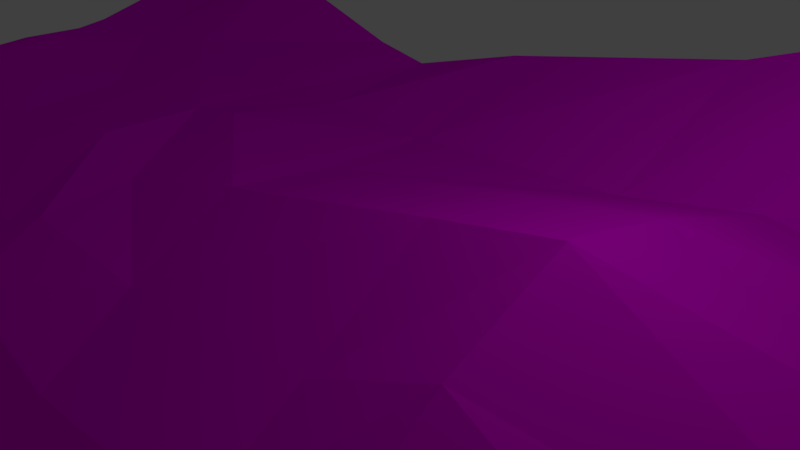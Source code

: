 # Source: Grass.blend  (saved by Blender 2.78.0; exported with 4.5.12 LTS)
import bpy
from mathutils import Matrix  # noqa: F401  (used for matrix-valued properties, if any)

bpy.ops.wm.read_factory_settings(use_empty=True)
scene = bpy.context.scene
scene.name = 'Scene'

# ---- collections
col_collection_1 = bpy.data.collections.new('Collection 1'); scene.collection.children.link(col_collection_1)

# ---- images (referenced by path relative to the original .blend; pixels are not part of the script)
import os
ASSET_DIR = os.environ.get("B2B_ASSET_DIR", "")  # directory of the original .blend (textures are referenced by path, not embedded)
HERE = os.path.dirname(os.path.abspath(__file__))  # packed textures are extracted next to this script under _unpacked/

def load_image(name, relpath, width, height, colorspace="sRGB"):
    """Load a texture the original file referenced (path relative to the .blend, or extracted next to this script)."""
    p = next((c for c in (os.path.join(HERE, relpath), os.path.join(ASSET_DIR, relpath)) if relpath and os.path.exists(c)), "")
    if p:
        img = bpy.data.images.load(p, check_existing=True)
        img.name = name
    else:  # same state as the original file: an image datablock whose file is absent (Cycles renders it pink)
        img = bpy.data.images.new(name, width, height)
        img.source = "FILE"
        img.filepath = "//" + (relpath or name)
    img.colorspace_settings.name = colorspace
    return img
img_grasss_jpg = load_image('Grasss.jpg', 'Grasss.jpg', 1024, 1024, 'sRGB')

# ---- materials (node trees are filled in below, after node groups)
mat_material_001 = bpy.data.materials.new('Material.001')
mat_material_001.alpha_threshold = 0.0
mat_material_001.roughness = 0.5

# ---- material node trees
mat_material_001.use_nodes = True; mat_material_001.node_tree.nodes.clear()
_N = mat_material_001.node_tree.nodes; _L = mat_material_001.node_tree.links
n0 = _N.new('ShaderNodeOutputMaterial'); n0.name = 'Material Output'; n0.location = (300, 300)
n1 = _N.new('ShaderNodeBsdfDiffuse'); n1.name = 'Diffuse BSDF'; n1.location = (10, 300)
n2 = _N.new('ShaderNodeTexImage'); n2.name = 'Image Texture'; n2.location = (-335, 343)
n2.width = 140
n2.image = img_grasss_jpg
_L.new(n1.outputs[0], n0.inputs[0])
_L.new(n2.outputs[0], n1.inputs[0])
n0.is_active_output = True

# ---- world
world_world = bpy.data.worlds.new('World'); scene.world = world_world
world_world.color = (0.05088, 0.05088, 0.05088)
world_world.use_sun_shadow = False
world_world.sun_shadow_jitter_overblur = 0.0
world_world.cycles.sampling_method = 'MANUAL'

# ---- cameras
cam_camera = bpy.data.cameras.new('Camera')
cam_camera.clip_end = 100.0
cam_camera.lens = 35.0
cam_camera.sensor_width = 32.0
cam_camera.sensor_height = 18.0
cam_camera.ortho_scale = 7.314
cam_camera.dof.focus_distance = 0.0

# ---- lights
light_lamp = bpy.data.lights.new('Lamp', 'POINT')
light_lamp.transmission_factor = 0.0
light_lamp.cutoff_distance = 30.0
light_lamp.energy = 100.0
light_lamp.shadow_buffer_clip_start = 1.001
light_lamp.shadow_soft_size = 0.1
light_lamp.shadow_maximum_resolution = 0.006
light_lamp.use_absolute_resolution = True

# ---- meshes
me_plane = bpy.data.meshes.new('Plane')
me_plane.from_pydata([(-1.0, -1.923, -1.025), (1.0, -1.923, -2.035), (-1.0, 1.895, 0.0), (1.0, 1.886, 0.0), (-0.9674, -1.923, -1.109), (-0.9674, 1.895, 0.0), (-0.8456, -1.923, -1.344), (-0.8456, 1.895, 0.01348), (-0.6673, -1.923, -2.133), (-0.6673, 1.895, 0.3178), (-0.4341, -1.923, -1.392), (-0.4341, 1.895, -0.0007339), (-0.3505, -1.923, -1.155), (-0.3505, 1.895, -0.00187), (-0.1807, -1.923, -1.813), (-0.1807, 1.895, -0.03941), (0.0918, -1.923, -1.211), (0.09389, 1.914, 0.1641), (0.2261, -1.923, -0.4875), (0.2359, 1.985, 0.5274), (0.5186, -1.923, -1.418), (0.5186, 1.886, 0.0), (0.7593, -1.923, -1.993), (0.7593, 1.886, 0.0), (-1.0, -1.316, -0.7097), (1.0, -1.12, -0.9469), (-0.9674, -1.268, -0.6134), (-0.8456, -1.228, -0.7138), (-0.6673, -1.047, -0.6874), (-0.4341, -1.285, -0.9674), (-0.3505, -1.218, -0.4878), (-0.1807, -1.126, -0.7583), (0.0918, -1.133, -0.1888), (0.2261, -1.091, 0.7433), (0.5186, -1.262, -0.9094), (0.7593, -1.23, -1.369), (1.0, -0.129, 0.3321), (-0.9674, -0.3715, -0.1952), (-0.8456, -0.2567, 0.2665), (-0.6673, -0.2242, -0.3304), (-0.4341, -0.2778, 0.09409), (-0.3505, -0.3823, -0.3285), (-0.1807, -0.1883, 0.1982), (0.0918, -0.1421, 1.074), (0.2261, -0.186, 1.538), (0.5186, -0.3659, -0.4807), (0.7593, -0.1057, 0.515), (-1.0, -0.4146, -0.4249), (1.0, 0.7673, 0.2028), (-0.9674, 0.6881, 0.0), (-0.8456, 0.734, 0.343), (-0.6673, 0.7523, -0.1754), (-0.4341, 0.7206, 0.1182), (-0.3505, 0.7162, 0.2978), (-0.1807, 0.7439, 0.01429), (0.0918, 0.7569, 0.8229), (0.2261, 0.7346, 1.208), (0.5186, 0.6997, -0.1755), (0.7593, 0.7782, 0.877), (-1.0, 0.6553, -0.3789), (0.9491, -1.923, -1.938), (0.9491, 1.886, -0.0006532), (0.9491, -1.114, -0.8239), (0.9491, -0.1391, 0.3654), (0.9491, 0.7693, 0.3453), (-1.0, -2.206, -2.306), (1.0, -2.206, -3.316), (-0.9674, -2.206, -2.39), (-0.8456, -2.206, -2.625), (-0.6673, -2.206, -3.413), (-0.4341, -2.206, -2.672), (-0.3505, -2.206, -2.436), (-0.1807, -2.206, -3.094), (0.0918, -2.206, -2.491), (0.2261, -2.206, -1.768), (0.5186, -2.206, -2.699), (0.7593, -2.206, -3.274), (0.9491, -2.206, -3.218), (-1.007, -3.155, -3.05), (0.9928, -3.155, -4.06), (-0.9746, -3.155, -3.134), (-0.8528, -3.155, -3.369), (-0.6745, -3.155, -4.157), (-0.4413, -3.155, -3.416), (-0.3577, -3.155, -3.18), (-0.1879, -3.155, -3.838), (0.08458, -3.155, -3.235), (0.2189, -3.155, -2.512), (0.5114, -3.155, -3.443), (0.7521, -3.155, -4.018), (0.9419, -3.155, -3.962), (-1.0, 3.192, 0.7356), (1.0, 2.986, 0.00819), (-0.9674, 3.192, 0.6822), (-0.8456, 3.192, 0.7477), (-0.6673, 3.192, 1.575), (-0.4341, 3.192, 0.5158), (-0.3505, 3.192, 0.2963), (-0.1807, 3.192, 0.9489), (0.112, 3.376, 1.668), (0.2677, 3.57, 2.415), (0.5186, 2.986, 0.5357), (0.7593, 2.986, 0.5357), (0.9491, 2.986, -0.1864)], [], [(64, 48, 3, 61), (59, 49, 5, 2), (49, 50, 7, 5), (50, 51, 9, 7), (51, 52, 11, 9), (52, 53, 13, 11), (53, 54, 15, 13), (54, 55, 17, 15), (55, 56, 19, 17), (56, 57, 21, 19), (57, 58, 23, 21), (20, 22, 35, 34), (18, 20, 34, 33), (16, 18, 33, 32), (14, 16, 32, 31), (12, 14, 31, 30), (10, 12, 30, 29), (8, 10, 29, 28), (6, 8, 28, 27), (4, 6, 27, 26), (0, 4, 26, 24), (60, 1, 25, 62), (34, 35, 46, 45), (33, 34, 45, 44), (32, 33, 44, 43), (31, 32, 43, 42), (30, 31, 42, 41), (29, 30, 41, 40), (28, 29, 40, 39), (27, 28, 39, 38), (26, 27, 38, 37), (24, 26, 37, 47), (62, 25, 36, 63), (45, 46, 58, 57), (44, 45, 57, 56), (43, 44, 56, 55), (42, 43, 55, 54), (41, 42, 54, 53), (40, 41, 53, 52), (39, 40, 52, 51), (38, 39, 51, 50), (37, 38, 50, 49), (47, 37, 49, 59), (63, 36, 48, 64), (46, 63, 64, 58), (35, 62, 63, 46), (22, 60, 62, 35), (58, 64, 61, 23), (4, 0, 65, 67), (20, 18, 74, 75), (60, 22, 76, 77), (1, 60, 77, 66), (18, 16, 73, 74), (16, 14, 72, 73), (14, 12, 71, 72), (12, 10, 70, 71), (10, 8, 69, 70), (8, 6, 68, 69), (6, 4, 67, 68), (22, 20, 75, 76), (77, 76, 89, 90), (67, 65, 78, 80), (74, 73, 86, 87), (71, 70, 83, 84), (68, 67, 80, 81), (75, 74, 87, 88), (72, 71, 84, 85), (69, 68, 81, 82), (76, 75, 88, 89), (66, 77, 90, 79), (73, 72, 85, 86), (70, 69, 82, 83), (9, 11, 96, 95), (7, 9, 95, 94), (23, 61, 103, 102), (5, 7, 94, 93), (21, 23, 102, 101), (61, 3, 92, 103), (19, 21, 101, 100), (17, 19, 100, 99), (2, 5, 93, 91), (15, 17, 99, 98), (13, 15, 98, 97), (11, 13, 97, 96)])
_uv = me_plane.uv_layers.new(name='UVMap')
_uv.uv.foreach_set('vector', [0.6095, 0.01266, 0.6124, 6.718e-05, 0.7251, 0.03902, 0.7252, 0.04496, 0.5967, 0.4467, 0.602, 0.4136, 0.7209, 0.4034, 0.7205, 0.4067, 0.602, 0.4136, 0.6049, 0.3837, 0.7225, 0.3901, 0.7209, 0.4034, 0.6049, 0.3837, 0.6081, 0.3383, 0.7462, 0.3557, 0.7225, 0.3901, 0.6081, 0.3383, 0.6053, 0.3081, 0.7332, 0.3077, 0.7462, 0.3557, 0.6053, 0.3081, 0.6029, 0.2905, 0.7329, 0.2982, 0.7332, 0.3077, 0.6029, 0.2905, 0.6109, 0.2663, 0.7332, 0.2775, 0.7329, 0.2982, 0.6109, 0.2663, 0.6032, 0.2068, 0.7378, 0.236, 0.7332, 0.2775, 0.6032, 0.2068, 0.5942, 0.1849, 0.7582, 0.189, 0.7378, 0.236, 0.5942, 0.1849, 0.5893, 0.09967, 0.7237, 0.09889, 0.7582, 0.189, 0.5893, 0.09967, 0.6001, 0.04482, 0.7245, 0.06862, 0.7237, 0.09889, 0.3211, 0.1533, 0.2609, 0.09608, 0.3699, 0.08712, 0.4052, 0.122, 0.4076, 0.1927, 0.3211, 0.1533, 0.4052, 0.122, 0.5071, 0.1893, 0.3407, 0.2184, 0.4076, 0.1927, 0.5071, 0.1893, 0.4568, 0.2323, 0.2732, 0.2724, 0.3407, 0.2184, 0.4568, 0.2323, 0.4158, 0.267, 0.3455, 0.3012, 0.2732, 0.2724, 0.4158, 0.267, 0.4204, 0.2939, 0.3238, 0.3139, 0.3455, 0.3012, 0.4204, 0.2939, 0.3961, 0.3281, 0.2276, 0.3568, 0.3238, 0.3139, 0.3961, 0.3281, 0.4316, 0.3558, 0.3117, 0.4005, 0.2276, 0.3568, 0.4316, 0.3558, 0.4144, 0.3812, 0.335, 0.4195, 0.3117, 0.4005, 0.4144, 0.3812, 0.4176, 0.3986, 0.3437, 0.4255, 0.335, 0.4195, 0.4176, 0.3986, 0.4095, 0.4064, 0.2675, 0.07388, 0.2586, 0.06649, 0.4034, 0.04103, 0.4147, 0.04771, 0.4052, 0.122, 0.3699, 0.08712, 0.5554, 0.03722, 0.494, 0.08882, 0.5071, 0.1893, 0.4052, 0.122, 0.494, 0.08882, 0.5553, 0.184, 0.4568, 0.2323, 0.5071, 0.1893, 0.5553, 0.184, 0.5545, 0.2035, 0.4158, 0.267, 0.4568, 0.2323, 0.5545, 0.2035, 0.5369, 0.261, 0.4204, 0.2939, 0.4158, 0.267, 0.5369, 0.261, 0.4975, 0.2905, 0.3961, 0.3281, 0.4204, 0.2939, 0.4975, 0.2905, 0.5316, 0.3123, 0.4316, 0.3558, 0.3961, 0.3281, 0.5316, 0.3123, 0.5291, 0.3447, 0.4144, 0.3812, 0.4316, 0.3558, 0.5291, 0.3447, 0.5443, 0.3812, 0.4176, 0.3986, 0.4144, 0.3812, 0.5443, 0.3812, 0.5181, 0.4063, 0.4095, 0.4064, 0.4176, 0.3986, 0.5181, 0.4063, 0.5057, 0.4243, 0.4147, 0.04771, 0.4034, 0.04103, 0.5446, 0.01829, 0.5458, 0.02282, 0.494, 0.08882, 0.5554, 0.03722, 0.6001, 0.04482, 0.5893, 0.09967, 0.5553, 0.184, 0.494, 0.08882, 0.5893, 0.09967, 0.5942, 0.1849, 0.5545, 0.2035, 0.5553, 0.184, 0.5942, 0.1849, 0.6032, 0.2068, 0.5369, 0.261, 0.5545, 0.2035, 0.6032, 0.2068, 0.6109, 0.2663, 0.4975, 0.2905, 0.5369, 0.261, 0.6109, 0.2663, 0.6029, 0.2905, 0.5316, 0.3123, 0.4975, 0.2905, 0.6029, 0.2905, 0.6053, 0.3081, 0.5291, 0.3447, 0.5316, 0.3123, 0.6053, 0.3081, 0.6081, 0.3383, 0.5443, 0.3812, 0.5291, 0.3447, 0.6081, 0.3383, 0.6049, 0.3837, 0.5181, 0.4063, 0.5443, 0.3812, 0.6049, 0.3837, 0.602, 0.4136, 0.5057, 0.4243, 0.5181, 0.4063, 0.602, 0.4136, 0.5967, 0.4467, 0.5458, 0.02282, 0.5446, 0.01829, 0.6124, 6.718e-05, 0.6095, 0.01266, 0.5554, 0.03722, 0.5458, 0.02282, 0.6095, 0.01266, 0.6001, 0.04482, 0.3699, 0.08712, 0.4147, 0.04771, 0.5458, 0.02282, 0.5554, 0.03722, 0.2609, 0.09608, 0.2675, 0.07388, 0.4147, 0.04771, 0.3699, 0.08712, 0.6001, 0.04482, 0.6095, 0.01266, 0.7252, 0.04496, 0.7245, 0.06862, 0.335, 0.4195, 0.3437, 0.4255, 0.1879, 0.404, 0.18, 0.3988, 0.3211, 0.1533, 0.4076, 0.1927, 0.2531, 0.1952, 0.1561, 0.104, 0.2675, 0.07388, 0.2609, 0.09608, 0.1126, 0.06433, 0.1183, 0.04571, 0.2586, 0.06649, 0.2675, 0.07388, 0.1183, 0.04571, 0.1099, 0.03774, 0.4076, 0.1927, 0.3407, 0.2184, 0.1575, 0.2374, 0.2531, 0.1952, 0.3407, 0.2184, 0.2732, 0.2724, 0.1071, 0.2685, 0.1575, 0.2374, 0.2732, 0.2724, 0.3455, 0.3012, 0.1739, 0.3062, 0.1071, 0.2685, 0.3455, 0.3012, 0.3238, 0.3139, 0.1461, 0.322, 0.1739, 0.3062, 0.3238, 0.3139, 0.2276, 0.3568, 0.0893, 0.3554, 0.1461, 0.322, 0.2276, 0.3568, 0.3117, 0.4005, 0.1577, 0.3819, 0.0893, 0.3554, 0.3117, 0.4005, 0.335, 0.4195, 0.18, 0.3988, 0.1577, 0.3819, 0.2609, 0.09608, 0.3211, 0.1533, 0.1561, 0.104, 0.1126, 0.06433, 0.1183, 0.04571, 0.1126, 0.06433, 0.004799, 0.07525, 0.006266, 0.05574, 0.18, 0.3988, 0.1879, 0.404, 0.07627, 0.4413, 0.06921, 0.4361, 0.2531, 0.1952, 0.1575, 0.2374, 0.06202, 0.2162, 0.1048, 0.1784, 0.1739, 0.3062, 0.1461, 0.322, 0.04124, 0.3117, 0.05501, 0.2965, 0.1577, 0.3819, 0.18, 0.3988, 0.06921, 0.4361, 0.05035, 0.421, 0.1561, 0.104, 0.2531, 0.1952, 0.1048, 0.1784, 0.04572, 0.1198, 0.1071, 0.2685, 0.1739, 0.3062, 0.05501, 0.2965, 0.02838, 0.2524, 0.0893, 0.3554, 0.1577, 0.3819, 0.05035, 0.421, 0.0005358, 0.3674, 0.1126, 0.06433, 0.1561, 0.104, 0.04572, 0.1198, 0.004799, 0.07525, 0.1099, 0.03774, 0.1183, 0.04571, 0.006266, 0.05574, 6.718e-05, 0.04786, 0.1575, 0.2374, 0.1071, 0.2685, 0.02838, 0.2524, 0.06202, 0.2162, 0.1461, 0.322, 0.0893, 0.3554, 0.0005358, 0.3674, 0.04124, 0.3117, 0.7462, 0.3557, 0.7332, 0.3077, 0.8938, 0.3152, 0.936, 0.3889, 0.7225, 0.3901, 0.7462, 0.3557, 0.936, 0.3889, 0.8791, 0.4326, 0.7245, 0.06862, 0.7252, 0.04496, 0.8495, 0.01981, 0.868, 0.07449, 0.7209, 0.4034, 0.7225, 0.3901, 0.8791, 0.4326, 0.8724, 0.4448, 0.7237, 0.09889, 0.7245, 0.06862, 0.868, 0.07449, 0.8679, 0.09589, 0.7252, 0.04496, 0.7251, 0.03902, 0.842, 6.72e-05, 0.8495, 0.01981, 0.7582, 0.189, 0.7237, 0.09889, 0.8679, 0.09589, 0.9999, 0.1092, 0.7378, 0.236, 0.7582, 0.189, 0.9999, 0.1092, 0.965, 0.146, 0.7205, 0.4067, 0.7209, 0.4034, 0.8724, 0.4448, 0.8734, 0.4514, 0.7332, 0.2775, 0.7378, 0.236, 0.965, 0.146, 0.913, 0.2236, 0.7329, 0.2982, 0.7332, 0.2775, 0.913, 0.2236, 0.8868, 0.2916, 0.7332, 0.3077, 0.7329, 0.2982, 0.8868, 0.2916, 0.8938, 0.3152])
me_plane.materials.append(mat_material_001)
me_plane.use_remesh_preserve_volume = False
me_plane.use_remesh_preserve_attributes = False
me_plane.use_mirror_vertex_groups = False
me_plane.update()

# ---- objects
ob_plane = bpy.data.objects.new('Plane', me_plane)
ob_lamp = bpy.data.objects.new('Lamp', light_lamp)
ob_camera = bpy.data.objects.new('Camera', cam_camera)

# ---- transforms, parenting, visibility, modifiers, constraints
ob_plane.location = (0.0, 0.0, 0.0)
ob_plane.scale = (14.36, 1.851, 1.0)
ob_plane.lineart.crease_threshold = 0.0
ob_lamp.location = (4.076, 1.005, 5.904)
ob_lamp.rotation_euler = (0.6503, 0.05522, 1.866)
ob_lamp.lock_rotations_4d = False
ob_lamp.empty_display_type = 'ARROWS'
ob_lamp.color = (0.0, 0.0, 0.0, 0.0)
ob_lamp.lineart.crease_threshold = 0.0
ob_camera.location = (7.481, -6.508, 5.344)
ob_camera.rotation_euler = (1.109, 0.0, 0.8149)
ob_camera.lock_rotations_4d = False
ob_camera.empty_display_type = 'ARROWS'
ob_camera.color = (0.0, 0.0, 0.0, 0.0)
ob_camera.display_type = 'WIRE'
ob_camera.lineart.crease_threshold = 0.0

# ---- collection membership
col_collection_1.objects.link(ob_plane)
col_collection_1.objects.link(ob_lamp)
col_collection_1.objects.link(ob_camera)

# ---- scene / render settings (as saved in the file)
scene.camera = ob_camera
scene.frame_start = 1; scene.frame_end = 250; scene.frame_set(1)
scene.render.engine = 'CYCLES'
scene.render.resolution_percentage = 50
scene.render.dither_intensity = 0.0
scene.cycles.use_denoising = False
scene.cycles.samples = 128
scene.cycles.sampling_pattern = 'TABULATED_SOBOL'
scene.cycles.light_sampling_threshold = 0.0
scene.cycles.use_adaptive_sampling = False
scene.cycles.use_light_tree = False
scene.cycles.blur_glossy = 0.0
scene.cycles.sample_clamp_indirect = 0.0
scene.view_settings.view_transform = 'Standard'
bpy.context.view_layer.update()

